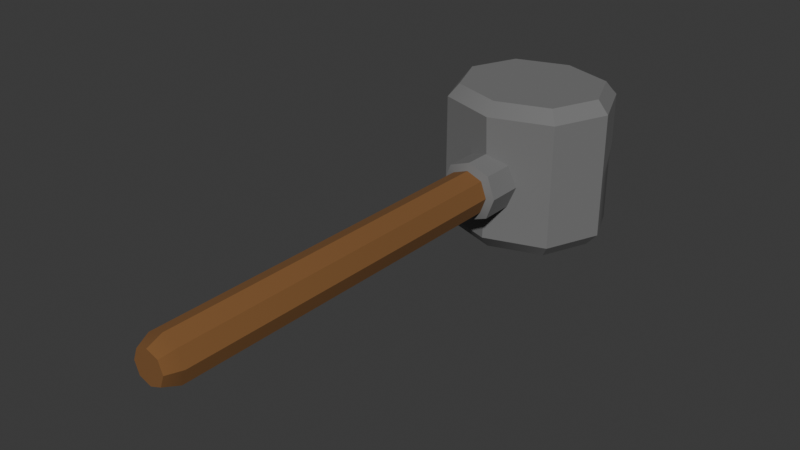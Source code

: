 # Source: Buidling_Hammer_2.blend  (saved by Blender 4.4.30; exported with 4.5.12 LTS)
import bpy
from mathutils import Matrix  # noqa: F401  (used for matrix-valued properties, if any)

bpy.ops.wm.read_factory_settings(use_empty=True)
scene = bpy.context.scene
scene.name = 'Scene'

# ---- collections
col_collection = bpy.data.collections.new('Collection'); scene.collection.children.link(col_collection)

# ---- materials (node trees are filled in below, after node groups)
mat_material = bpy.data.materials.new('Material')
mat_material.alpha_threshold = 0.0
mat_material.roughness = 0.5
mat_material.line_color = (0.0, 0.0, 0.0, 1.0)
mat_material_001 = bpy.data.materials.new('Material.001')

# ---- node groups
ng_smooth_by_angle = bpy.data.node_groups.new('Smooth by Angle', 'GeometryNodeTree')
_s = ng_smooth_by_angle.interface.new_socket(name='Mesh', in_out='OUTPUT', socket_type='NodeSocketGeometry')
_s = ng_smooth_by_angle.interface.new_socket(name='Mesh', in_out='INPUT', socket_type='NodeSocketGeometry')
_s = ng_smooth_by_angle.interface.new_socket(name='Angle', in_out='INPUT', socket_type='NodeSocketFloat')
_s.subtype = 'ANGLE'
_s.default_value = 0.5236
_s.min_value = 0.0
_s.max_value = 3.142
_s.description = 'Maximum face angle for smooth edges'
_s = ng_smooth_by_angle.interface.new_socket(name='Ignore Sharpness', in_out='INPUT', socket_type='NodeSocketBool')
_s.force_non_field = True
ng_smooth_by_angle.description = 'Set the sharpness of mesh edges based on the angle between the neighboring faces'
ng_smooth_by_angle.is_modifier = True
_N = ng_smooth_by_angle.nodes; _L = ng_smooth_by_angle.links
n0 = _N.new('GeometryNodeSetShadeSmooth'); n0.name = 'Set Shade Smooth'; n0.location = (120, -80)
n0.domain = 'EDGE'
n1 = _N.new('GeometryNodeSetShadeSmooth'); n1.name = 'Set Shade Smooth.001'; n1.location = (300, -80)
n2 = _N.new('NodeGroupOutput'); n2.name = 'Group Output'; n2.location = (480, -80)
n3 = _N.new('GeometryNodeInputMeshEdgeAngle'); n3.name = 'Edge Angle'; n3.location = (-440, -240)
n4 = _N.new('NodeGroupInput'); n4.name = 'Group Input'; n4.location = (-80, -80)
n5 = _N.new('GeometryNodeInputEdgeSmooth'); n5.name = 'Is Edge Smooth'; n5.location = (-260, -120)
n6 = _N.new('GeometryNodeInputShadeSmooth'); n6.name = 'Is Shade Smooth'; n6.location = (-440, -397)
n7 = _N.new('FunctionNodeCompare'); n7.name = 'Compare'; n7.location = (-260, -260)
n7.operation = 'LESS_EQUAL'
n7.inputs[6].default_value = (0.0, 0.0, 0.0, 0.0)
n7.inputs[7].default_value = (0.0, 0.0, 0.0, 0.0)
n8 = _N.new('FunctionNodeBooleanMath'); n8.name = 'Boolean Math.001'; n8.location = (-80, -260)
n9 = _N.new('NodeGroupInput'); n9.name = 'Group Input.001'; n9.location = (-440, -329)
n10 = _N.new('NodeGroupInput'); n10.name = 'Group Input.002'; n10.location = (-259, -189)
n11 = _N.new('FunctionNodeBooleanMath'); n11.name = 'Boolean Math'; n11.location = (-80, -149)
n11.operation = 'OR'
n12 = _N.new('FunctionNodeBooleanMath'); n12.name = 'Boolean Math.002'; n12.location = (-260, -380)
n12.operation = 'OR'
n13 = _N.new('NodeGroupInput'); n13.name = 'Group Input.003'; n13.location = (-440, -460)
_L.new(n3.outputs[0], n7.inputs[0])
_L.new(n1.outputs[0], n2.inputs[0])
_L.new(n9.outputs[1], n7.inputs[1])
_L.new(n7.outputs[0], n8.inputs[0])
_L.new(n4.outputs[0], n0.inputs[0])
_L.new(n0.outputs[0], n1.inputs[0])
_L.new(n8.outputs[0], n0.inputs[2])
_L.new(n10.outputs[2], n11.inputs[1])
_L.new(n5.outputs[0], n11.inputs[0])
_L.new(n11.outputs[0], n0.inputs[1])
_L.new(n13.outputs[2], n12.inputs[1])
_L.new(n6.outputs[0], n12.inputs[0])
_L.new(n12.outputs[0], n8.inputs[1])
n2.is_active_output = True

# ---- material node trees
mat_material.use_nodes = True; mat_material.node_tree.nodes.clear()
_N = mat_material.node_tree.nodes; _L = mat_material.node_tree.links
n0 = _N.new('ShaderNodeOutputMaterial'); n0.name = 'Material Output'; n0.location = (300, 300)
n1 = _N.new('ShaderNodeBsdfPrincipled'); n1.name = 'Principled BSDF'; n1.location = (10, 300)
n1.inputs[0].default_value = (0.2081, 0.09456, 0.02897, 1.0)
n1.inputs[2].default_value = 1.0
n1.inputs[3].default_value = 1.45
_L.new(n1.outputs[0], n0.inputs[0])
n0.is_active_output = True
mat_material_001.use_nodes = True; mat_material_001.node_tree.nodes.clear()
_N = mat_material_001.node_tree.nodes; _L = mat_material_001.node_tree.links
n0 = _N.new('ShaderNodeBsdfPrincipled'); n0.name = 'Principled BSDF'; n0.location = (10, 300)
n0.inputs[0].default_value = (0.1753, 0.1753, 0.1753, 1.0)
n0.inputs[2].default_value = 1.0
n1 = _N.new('ShaderNodeOutputMaterial'); n1.name = 'Material Output'; n1.location = (300, 300)
_L.new(n0.outputs[0], n1.inputs[0])
n1.is_active_output = True

# ---- world
world_world = bpy.data.worlds.new('World'); scene.world = world_world
world_world.use_nodes = True; world_world.node_tree.nodes.clear()
_N = world_world.node_tree.nodes; _L = world_world.node_tree.links
n0 = _N.new('ShaderNodeOutputWorld'); n0.name = 'World Output'; n0.location = (300, 300)
n1 = _N.new('ShaderNodeBackground'); n1.name = 'Background'; n1.location = (10, 300)
n1.inputs[0].default_value = (0.05088, 0.05088, 0.05088, 1.0)
_L.new(n1.outputs[0], n0.inputs[0])
n0.is_active_output = True
world_world.color = (0.05088, 0.05088, 0.05088)
world_world.sun_shadow_jitter_overblur = 0.0

# ---- meshes
me_cube = bpy.data.meshes.new('Cube')
me_cube.from_pydata([(0.03564, 0.9082, -0.03886), (0.03564, -0.07453, -0.03886), (0.03564, 0.9082, 0.03564), (0.03564, -0.07453, 0.03564), (-0.03886, 0.9082, -0.03886), (-0.03886, 0.9082, 0.03564), (-0.03886, -0.07453, 0.03564), (0.1416, 0.8717, -0.1373), (0.1416, 0.8717, 0.155), (0.1416, 1.128, 0.155), (-0.1428, 0.8717, -0.1373), (-0.1428, 0.8717, 0.155), (-0.1428, 1.128, -0.1373), (-0.1428, 1.128, 0.155), (-0.1237, 0.8889, 0.1854), (-0.1237, 1.111, 0.1854), (0.1225, 0.8889, 0.1854), (0.1225, 1.111, -0.1676), (-0.1237, 1.111, -0.1676), (0.1225, 0.8889, -0.1676), (0.1225, 1.111, 0.1854), (-0.1237, 0.8889, -0.1676), (-0.05283, -0.07453, -0.001609), (-0.001609, -0.07453, -0.05283), (0.03564, 0.491, -0.03886), (-0.03886, 0.491, 0.03564), (0.03564, 0.491, 0.03564), (-0.001609, 0.9082, 0.04961), (0.04961, 0.9082, -0.001609), (-0.001609, -0.07453, 0.04961), (-0.05283, 0.9082, -0.001609), (-0.001609, 0.9082, -0.05283), (0.04961, -0.07453, -0.001609), (-0.000607, 0.8237, 0.155), (0.1416, 0.8717, -5.452e-05), (-0.1428, 1.128, -5.455e-05), (-0.1428, 0.8717, -5.453e-05), (-0.000607, 1.176, -0.1373), (0.1949, 0.9999, -0.1373), (-0.000607, 1.176, 0.155), (-0.1961, 0.9999, -0.1373), (-0.000607, 0.8237, -0.1373), (0.1949, 0.9999, 0.155), (-0.1699, 0.9999, 0.1854), (-0.000607, 0.8473, 0.1854), (-0.000607, 1.152, -0.1676), (0.1687, 0.9999, -0.1676), (-0.000607, 1.152, 0.1854), (-0.1699, 0.9999, -0.1676), (-0.000607, 0.8473, -0.1676), (0.1687, 0.9999, 0.1854), (0.132, 1.119, 0.1702), (0.132, 0.8803, 0.1702), (-0.1332, 0.8803, 0.1702), (-0.1332, 1.119, 0.1702), (-0.1332, 1.119, -0.1524), (-0.1332, 0.8803, -0.1524), (0.132, 0.8803, -0.1524), (0.132, 1.119, -0.1524), (-0.001609, 0.9082, -0.001609), (-0.001609, 0.491, 0.04961), (-0.05283, 0.491, -0.001609), (0.04961, 0.491, -0.001609), (-0.001609, 0.491, -0.05283), (-0.183, 0.9999, 0.1702), (-0.000607, 1.176, -5.455e-05), (0.1818, 0.9999, 0.1702), (0.1949, 0.9999, -5.454e-05), (3.523e-09, 0.8311, -3.398e-08), (-0.000607, 0.9999, -0.1676), (-0.000607, 0.9999, 0.1854), (-0.183, 0.9999, -0.1524), (0.1818, 0.9999, -0.1524), (-0.000607, 0.8355, 0.1702), (-0.000607, 0.8355, -0.1524), (-0.000607, 1.164, 0.1702), (-0.000607, 1.164, -0.1524), (0.03564, 0.7612, -0.03886), (-0.03886, 0.7612, 0.03564), (0.03564, 0.7612, 0.03564), (-0.03886, 0.7612, -0.03886), (-0.001609, 0.7612, 0.04961), (-0.05283, 0.7612, -0.001609), (0.04961, 0.7612, -0.001609), (-0.001609, 0.7612, -0.05283), (-0.03886, 0.839, 0.03564), (0.03564, 0.839, -0.03886), (0.03564, 0.839, 0.03564), (-0.03886, 0.839, -0.03886), (-0.001609, 0.839, 0.04961), (-0.05283, 0.839, -0.001609), (0.04961, 0.839, -0.001609), (-0.001609, 0.839, -0.05283), (0.04836, 0.8668, -0.05158), (0.04836, 0.767, -0.05158), (0.04836, 0.8668, 0.04836), (0.04836, 0.767, 0.04836), (-0.05158, 0.8668, -0.05158), (-0.05158, 0.767, -0.05158), (-0.001609, 0.8668, 0.0671), (-0.001609, 0.767, 0.0671), (-0.07032, 0.8668, -0.001609), (-0.07032, 0.767, -0.001609), (0.0671, 0.8668, -0.001609), (0.0671, 0.767, -0.001609), (-0.001609, 0.8668, -0.07032), (-0.001609, 0.767, -0.07032), (-0.05158, 0.767, 0.04836), (-0.05158, 0.8668, 0.04836), (-0.02873, -0.1094, -0.02873), (-0.0389, -0.1094, -0.001609), (-0.02873, -0.1094, 0.02551), (0.02551, -0.1094, -0.02873), (-0.001609, -0.1094, -0.0389), (-0.001609, -0.1094, 0.03568), (0.02551, -0.1094, 0.02551), (0.03568, -0.1094, -0.001609), (-0.001609, -0.1094, -0.001609), (-0.1757, 1.049, 0.155), (-0.1757, 0.9508, 0.155), (-0.183, 0.9999, 0.1702), (-0.1757, 0.9508, -5.453e-05), (-0.1757, 1.049, -5.454e-05), (-0.1961, 0.9999, -0.05326), (0.1053, 1.14, -0.1373), (0.1563, 1.093, -0.1373), (0.132, 1.119, -0.1524), (0.1563, 1.093, -5.454e-05), (0.1053, 1.14, -5.455e-05), (0.1416, 1.128, 0.03825), (-0.04282, -0.07453, -0.02831), (-0.02831, -0.07453, -0.04282), (-0.03473, -0.08874, -0.03473), (-0.02831, 0.491, -0.04282), (-0.04282, 0.491, -0.02831), (-0.03886, 0.5076, -0.03886)], [], [(0, 31, 59, 28), (31, 4, 30, 59), (59, 30, 5, 27), (28, 59, 27, 2), (3, 26, 60, 29), (87, 2, 27, 89), (89, 27, 5, 85), (29, 60, 25, 6), (6, 25, 61, 22), (85, 5, 30, 90), (90, 30, 4, 88), (132, 131, 23, 113, 109), (22, 61, 134, 130), (32, 3, 115, 116), (23, 1, 112, 113), (3, 29, 114, 115), (1, 24, 62, 32), (86, 0, 28, 91), (91, 28, 2, 87), (32, 62, 26, 3), (61, 82, 80, 135, 134), (88, 4, 31, 92), (92, 31, 0, 86), (23, 63, 24, 1), (35, 12, 40, 123, 122), (13, 35, 122, 118), (64, 53, 14, 43), (54, 64, 43, 15), (126, 125, 38, 72, 58), (65, 37, 12, 35), (39, 65, 35, 13), (13, 118, 120, 64, 54), (121, 123, 40, 10, 36), (120, 119, 11, 53, 64), (8, 42, 66, 52), (42, 9, 51, 66), (66, 51, 20, 50), (52, 66, 50, 16), (8, 34, 67, 42), (34, 7, 38, 67), (128, 124, 37, 65), (9, 129, 128, 65, 39), (11, 36, 68, 33), (36, 10, 41, 68), (68, 41, 7, 34), (33, 68, 34, 8), (19, 49, 69, 46), (49, 21, 48, 69), (69, 48, 18, 45), (46, 69, 45, 17), (14, 44, 70, 43), (44, 16, 50, 70), (70, 50, 20, 47), (43, 70, 47, 15), (10, 40, 71, 56), (40, 12, 55, 71), (71, 55, 18, 48), (56, 71, 48, 21), (37, 124, 126, 58, 76), (38, 7, 57, 72), (72, 57, 19, 46), (58, 72, 46, 17), (11, 33, 73, 53), (33, 8, 52, 73), (73, 52, 16, 44), (53, 73, 44, 14), (7, 41, 74, 57), (41, 10, 56, 74), (74, 56, 21, 49), (57, 74, 49, 19), (9, 39, 75, 51), (39, 13, 54, 75), (75, 54, 15, 47), (51, 75, 47, 20), (12, 37, 76, 55), (42, 67, 127, 129, 9), (76, 58, 17, 45), (55, 76, 45, 18), (63, 84, 77, 24), (62, 83, 79, 26), (24, 77, 83, 62), (133, 135, 80, 84, 63), (25, 78, 82, 61), (60, 81, 78, 25), (26, 79, 81, 60), (85, 90, 101, 108), (78, 81, 100, 107), (90, 88, 97, 101), (82, 78, 107, 102), (86, 91, 103, 93), (80, 82, 102, 98), (91, 87, 95, 103), (83, 77, 94, 104), (106, 105, 93, 94), (98, 97, 105, 106), (104, 103, 95, 96), (94, 93, 103, 104), (102, 101, 97, 98), (107, 108, 101, 102), (100, 99, 108, 107), (96, 95, 99, 100), (81, 79, 96, 100), (89, 85, 108, 99), (77, 84, 106, 94), (87, 89, 99, 95), (84, 80, 98, 106), (92, 86, 93, 105), (79, 83, 104, 96), (88, 92, 105, 97), (109, 113, 117, 110), (113, 112, 116, 117), (117, 116, 115, 114), (110, 117, 114, 111), (29, 6, 111, 114), (131, 133, 63, 23), (1, 32, 116, 112), (6, 22, 110, 111), (118, 119, 120), (121, 122, 123), (118, 122, 121, 119), (119, 121, 36, 11), (124, 125, 126), (127, 128, 129), (124, 128, 127, 125), (67, 38, 125, 127), (130, 131, 132), (133, 134, 135), (133, 131, 130, 134), (22, 130, 132, 109, 110)])
me_cube.polygons.foreach_set('use_smooth', [True] * 129)
me_cube.polygons.foreach_set('material_index', [0, 0, 0, 0, 0, 0, 0, 0, 0, 0, 0, 0, 0, 0, 0, 0, 0, 0, 0, 0, 0, 0, 0, 0, 1, 1, 1, 1, 1, 1, 1, 1, 1, 1, 1, 1, 1, 1, 1, 1, 1, 1, 1, 1, 1, 1, 1, 1, 1, 1, 1, 1, 1, 1, 1, 1, 1, 1, 1, 1, 1, 1, 1, 1, 1, 1, 1, 1, 1, 1, 1, 1, 1, 1, 1, 1, 1, 1, 0, 0, 0, 0, 0, 0, 0, 0, 1, 0, 1, 0, 1, 0, 1, 1, 1, 1, 1, 1, 1, 1, 1, 1, 0, 1, 0, 1, 0, 1, 0, 0, 0, 0, 0, 0, 0, 0, 0, 1, 1, 1, 1, 1, 1, 1, 1, 0, 0, 0, 0])
_k = {(6, 22): 1.0, (1, 23): 1.0, (2, 27): 1.0, (5, 27): 1.0, (0, 28): 1.0, (2, 28): 1.0, (6, 29): 1.0, (3, 29): 1.0, (5, 30): 1.0, (4, 30): 1.0, (4, 31): 1.0, (0, 31): 1.0, (3, 32): 1.0, (1, 32): 1.0, (8, 33): 1.0, (11, 33): 1.0, (12, 37): 1.0, (7, 38): 1.0, (13, 39): 1.0, (9, 39): 1.0, (12, 40): 1.0, (10, 40): 1.0, (10, 41): 1.0, (7, 41): 1.0, (9, 42): 1.0, (8, 42): 1.0, (14, 43): 1.0, (15, 43): 1.0, (16, 44): 1.0, (14, 44): 1.0, (17, 45): 1.0, (18, 45): 1.0, (19, 46): 1.0, (17, 46): 1.0, (15, 47): 1.0, (20, 47): 1.0, (18, 48): 1.0, (21, 48): 1.0, (21, 49): 1.0, (19, 49): 1.0, (20, 50): 1.0, (16, 50): 1.0, (109, 110): 1.0, (110, 111): 1.0, (112, 113): 1.0, (109, 113): 1.0, (111, 114): 1.0, (114, 115): 1.0, (115, 116): 1.0, (112, 116): 1.0, (119, 120): 1.0, (11, 119): 1.0, (13, 118): 1.0, (125, 126): 1.0, (38, 125): 1.0, (37, 124): 1.0, (131, 132): 1.0, (22, 130): 1.0, (23, 131): 1.0}
me_cube.attributes.new('crease_edge', 'FLOAT', 'EDGE').data.foreach_set('value', [_k.get((min(e.vertices), max(e.vertices)), 0.0) for e in me_cube.edges])
_uv = me_cube.uv_layers.new(name='UVMap')
_uv.uv.foreach_set('vector', [0.5277, 0.4698, 0.4987, 0.4589, 0.4987, 0.4987, 0.5386, 0.4987, 0.4987, 0.4589, 0.4698, 0.4698, 0.4589, 0.4987, 0.4987, 0.4987, 0.4987, 0.4987, 0.4589, 0.4987, 0.4698, 0.5277, 0.4987, 0.5386, 0.5386, 0.4987, 0.4987, 0.4987, 0.4987, 0.5386, 0.5277, 0.5277, 0.5277, 0.442, 0.5277, 0.882, 0.4987, 0.882, 0.4987, 0.442, 0.5277, 1.153, 0.5277, 1.207, 0.4987, 1.207, 0.4987, 1.153, 0.4987, 1.153, 0.4987, 1.207, 0.4698, 1.207, 0.4698, 1.153, 0.4987, 0.442, 0.4987, 0.882, 0.4698, 0.882, 0.4698, 0.442, 0.442, 0.5277, 0.882, 0.5277, 0.882, 0.4987, 0.442, 0.4987, 1.153, 0.5277, 1.207, 0.5277, 1.207, 0.4987, 1.153, 0.4987, 1.153, 0.4987, 1.207, 0.4987, 1.207, 0.4698, 1.153, 0.4698, 0.473, 0.431, 0.478, 0.442, 0.4987, 0.442, 0.4987, 0.4149, 0.4776, 0.4149, 0.442, 0.4987, 0.882, 0.4987, 0.882, 0.478, 0.442, 0.478, 0.442, 0.4987, 0.442, 0.5277, 0.4149, 0.5198, 0.4149, 0.4987, 0.4987, 0.442, 0.5277, 0.442, 0.5198, 0.4149, 0.4987, 0.4149, 0.5277, 0.442, 0.4987, 0.442, 0.4987, 0.4149, 0.5198, 0.4149, 0.442, 0.4698, 0.882, 0.4698, 0.882, 0.4987, 0.442, 0.4987, 1.153, 0.4698, 1.207, 0.4698, 1.207, 0.4987, 1.153, 0.4987, 1.153, 0.4987, 1.207, 0.4987, 1.207, 0.5277, 1.153, 0.5277, 0.442, 0.4987, 0.882, 0.4987, 0.882, 0.5277, 0.442, 0.5277, 0.882, 0.4987, 1.092, 0.4987, 1.092, 0.4698, 0.8949, 0.4698, 0.882, 0.478, 0.4698, 1.153, 0.4698, 1.207, 0.4987, 1.207, 0.4987, 1.153, 0.4987, 1.153, 0.4987, 1.207, 0.5277, 1.207, 0.5277, 1.153, 0.4987, 0.442, 0.4987, 0.882, 0.5277, 0.882, 0.5277, 0.442, 4.258, -1.686, 4.258, -2.401, 3.589, -2.401, 3.589, -1.963, 3.845, -1.686, 4.258, -0.8769, 4.258, -1.686, 3.845, -1.686, 3.845, -0.8769, 3.589, -0.7977, 2.965, -0.7977, 3.01, -0.7185, 3.589, -0.7185, 4.213, -0.7977, 3.589, -0.7977, 3.589, -0.7185, 4.168, -0.7185, 4.213, -2.48, 4.073, -2.401, 3.589, -2.401, 3.589, -2.481, 4.213, -2.481, -1.629, -1.686, -1.629, -2.401, -2.371, -2.401, -2.371, -1.686, -1.629, -0.8769, -1.629, -1.686, -2.371, -1.686, -2.371, -0.8769, 4.258, -0.8769, 3.845, -0.8769, 3.589, -0.7979, 3.589, -0.7977, 4.213, -0.7977, 3.333, -1.686, 3.589, -1.963, 3.589, -2.401, 2.921, -2.401, 2.921, -1.686, 3.589, -0.7979, 3.333, -0.8769, 2.921, -0.8769, 2.965, -0.7977, 3.589, -0.7977, 2.921, -0.8769, 3.589, -0.8769, 3.589, -0.7977, 2.965, -0.7977, 3.589, -0.8769, 4.258, -0.8769, 4.213, -0.7977, 3.589, -0.7977, 3.589, -0.7977, 4.213, -0.7977, 4.168, -0.7185, 3.589, -0.7185, 2.965, -0.7977, 3.589, -0.7977, 3.589, -0.7185, 3.01, -0.7185, 2.921, -0.8769, 2.921, -1.686, 3.589, -1.686, 3.589, -0.8769, 2.921, -1.686, 2.921, -2.401, 3.589, -2.401, 3.589, -1.686, -1.077, -1.686, -1.077, -2.401, -1.629, -2.401, -1.629, -1.686, -0.8878, -0.8769, -0.8878, -1.486, -1.077, -1.686, -1.629, -1.686, -1.629, -0.8769, -2.371, -0.8769, -2.371, -1.686, -1.626, -1.685, -1.629, -0.8769, -2.371, -1.686, -2.371, -2.401, -1.629, -2.401, -1.626, -1.685, -1.626, -1.685, -1.629, -2.401, -0.8878, -2.401, -0.8878, -1.686, -1.629, -0.8769, -1.626, -1.685, -0.8878, -1.686, -0.8878, -0.8769, -0.9873, 2.951, -1.629, 2.734, -1.629, 3.53, -0.7465, 3.53, -1.629, 2.734, -2.271, 2.951, -2.512, 3.53, -1.629, 3.53, -1.629, 3.53, -2.512, 3.53, -2.271, 4.109, -1.629, 4.326, -0.7465, 3.53, -1.629, 3.53, -1.629, 4.326, -0.9873, 4.109, -2.271, 2.951, -1.629, 2.734, -1.629, 3.53, -2.512, 3.53, -1.629, 2.734, -0.9873, 2.951, -0.7465, 3.53, -1.629, 3.53, -1.629, 3.53, -0.7465, 3.53, -0.9873, 4.109, -1.629, 4.326, -2.512, 3.53, -1.629, 3.53, -1.629, 4.326, -2.271, 4.109, 2.921, -2.401, 3.589, -2.401, 3.589, -2.481, 2.965, -2.481, 3.589, -2.401, 4.258, -2.401, 4.213, -2.481, 3.589, -2.481, 3.589, -2.481, 4.213, -2.481, 4.168, -2.56, 3.589, -2.56, 2.965, -2.481, 3.589, -2.481, 3.589, -2.56, 3.01, -2.56, -1.629, -2.401, -1.077, -2.401, -0.9375, -2.48, -0.9376, -2.481, -1.629, -2.481, 3.589, -2.401, 2.921, -2.401, 2.965, -2.481, 3.589, -2.481, 3.589, -2.481, 2.965, -2.481, 3.01, -2.56, 3.589, -2.56, 4.213, -2.481, 3.589, -2.481, 3.589, -2.56, 4.168, -2.56, -2.371, -0.8769, -1.629, -0.8769, -1.629, -0.7977, -2.321, -0.7977, -1.629, -0.8769, -0.8878, -0.8769, -0.9376, -0.7977, -1.629, -0.7977, -1.629, -0.7977, -0.9376, -0.7977, -0.9873, -0.7185, -1.629, -0.7185, -2.321, -0.7977, -1.629, -0.7977, -1.629, -0.7185, -2.271, -0.7185, -0.8878, -2.401, -1.629, -2.401, -1.629, -2.481, -0.9376, -2.481, -1.629, -2.401, -2.371, -2.401, -2.321, -2.481, -1.629, -2.481, -1.629, -2.481, -2.321, -2.481, -2.271, -2.56, -1.629, -2.56, -0.9376, -2.481, -1.629, -2.481, -1.629, -2.56, -0.9873, -2.56, -0.8878, -0.8769, -1.629, -0.8769, -1.629, -0.7977, -0.9376, -0.7977, -1.629, -0.8769, -2.371, -0.8769, -2.321, -0.7977, -1.629, -0.7977, -1.629, -0.7977, -2.321, -0.7977, -2.271, -0.7185, -1.629, -0.7185, -0.9376, -0.7977, -1.629, -0.7977, -1.629, -0.7185, -0.9873, -0.7185, -2.371, -2.401, -1.629, -2.401, -1.629, -2.481, -2.321, -2.481, 3.589, -0.8769, 3.589, -1.686, 4.073, -1.686, 4.258, -1.486, 4.258, -0.8769, -1.629, -2.481, -0.9376, -2.481, -0.9873, -2.56, -1.629, -2.56, -2.321, -2.481, -1.629, -2.481, -1.629, -2.56, -2.271, -2.56, 0.4987, 0.882, 0.4987, 1.092, 0.5277, 1.092, 0.5277, 0.882, 0.882, 0.4987, 1.092, 0.4987, 1.092, 0.5277, 0.882, 0.5277, 0.882, 0.4698, 1.092, 0.4698, 1.092, 0.4987, 0.882, 0.4987, 0.478, 0.882, 0.4698, 0.8949, 0.4698, 1.092, 0.4987, 1.092, 0.4987, 0.882, 0.882, 0.5277, 1.092, 0.5277, 1.092, 0.4987, 0.882, 0.4987, 0.4987, 0.882, 0.4987, 1.092, 0.4698, 1.092, 0.4698, 0.882, 0.5277, 0.882, 0.5277, 1.092, 0.4987, 1.092, 0.4987, 0.882, 1.153, 0.5277, 1.153, 0.4987, 1.174, 0.4987, 1.174, 0.5376, 0.4698, 0.5277, 0.4987, 0.5386, 0.4987, 0.5522, 0.4599, 0.5376, 1.153, 0.4987, 1.153, 0.4698, 1.174, 0.4599, 1.174, 0.4987, 0.4589, 0.4987, 0.4698, 0.5277, 0.4599, 0.5376, 0.4453, 0.4987, 1.153, 0.4698, 1.153, 0.4987, 1.174, 0.4987, 1.174, 0.4599, 0.4698, 0.4698, 0.4589, 0.4987, 0.4453, 0.4987, 0.4599, 0.4599, 1.153, 0.4987, 1.153, 0.5277, 1.174, 0.5376, 1.174, 0.4987, 0.5386, 0.4987, 0.5277, 0.4698, 0.5376, 0.4599, 0.5522, 0.4987, 0.4987, 1.097, 0.4987, 1.174, 0.5376, 1.174, 0.5376, 1.097, 0.4599, 1.097, 0.4599, 1.174, 0.4987, 1.174, 0.4987, 1.097, 2.375, -1.694, 2.895, -1.694, 2.895, -1.433, 2.375, -1.433, 1.097, 0.4599, 1.174, 0.4599, 1.174, 0.4987, 1.097, 0.4987, 1.097, 0.4987, 1.174, 0.4987, 1.174, 0.4599, 1.097, 0.4599, 1.097, 0.5376, 1.174, 0.5376, 1.174, 0.4987, 1.097, 0.4987, 0.4987, 1.097, 0.4987, 1.174, 0.4599, 1.174, 0.4599, 1.097, 0.5376, 1.097, 0.5376, 1.174, 0.4987, 1.174, 0.4987, 1.097, 0.4987, 0.5386, 0.5277, 0.5277, 0.5376, 0.5376, 0.4987, 0.5522, 0.4987, 1.153, 0.4698, 1.153, 0.4599, 1.174, 0.4987, 1.174, 0.5277, 0.4698, 0.4987, 0.4589, 0.4987, 0.4453, 0.5376, 0.4599, 0.5277, 1.153, 0.4987, 1.153, 0.4987, 1.174, 0.5376, 1.174, 0.4987, 0.4589, 0.4698, 0.4698, 0.4599, 0.4599, 0.4987, 0.4453, 0.4987, 1.153, 0.5277, 1.153, 0.5376, 1.174, 0.4987, 1.174, 0.5277, 0.5277, 0.5386, 0.4987, 0.5522, 0.4987, 0.5376, 0.5376, 0.4698, 1.153, 0.4987, 1.153, 0.4987, 1.174, 0.4599, 1.174, 0.4776, 0.4776, 0.4987, 0.4697, 0.4987, 0.4987, 0.4697, 0.4987, 0.4987, 0.4697, 0.5198, 0.4776, 0.5278, 0.4987, 0.4987, 0.4987, 0.4987, 0.4987, 0.5278, 0.4987, 0.5198, 0.5198, 0.4987, 0.5278, 0.4697, 0.4987, 0.4987, 0.4987, 0.4987, 0.5278, 0.4776, 0.5198, 0.4987, 0.442, 0.4698, 0.442, 0.4776, 0.4149, 0.4987, 0.4149, 0.478, 0.442, 0.478, 0.882, 0.4987, 0.882, 0.4987, 0.442, 0.442, 0.4698, 0.442, 0.4987, 0.4149, 0.4987, 0.4149, 0.4776, 0.442, 0.5277, 0.442, 0.4987, 0.4149, 0.4987, 0.4149, 0.5198, 3.845, -0.8769, 3.333, -0.8769, 3.589, -0.7979, 3.333, -1.686, 3.845, -1.686, 3.589, -1.963, 3.845, -0.8769, 3.845, -1.686, 3.333, -1.686, 3.333, -0.8769, 3.333, -0.8769, 3.333, -1.686, 2.921, -1.686, 2.921, -0.8769, -1.077, -2.401, -0.8111, -2.401, -0.9375, -2.48, -0.8111, -1.686, -1.077, -1.686, -0.8878, -1.486, -1.077, -2.401, -1.077, -1.686, -0.8111, -1.686, -0.8111, -2.401, 3.589, -1.686, 3.589, -2.401, 4.073, -2.401, 4.073, -1.686, 0.4667, 0.442, 0.478, 0.442, 0.473, 0.431, 0.882, 0.4667, 0.882, 0.478, 0.8949, 0.4698, 0.478, 0.882, 0.478, 0.442, 0.4667, 0.442, 0.4667, 0.882, 0.442, 0.4987, 0.442, 0.478, 0.431, 0.473, 0.4149, 0.4776, 0.4149, 0.4987])
me_cube.materials.append(mat_material)
me_cube.materials.append(mat_material_001)
me_cube.use_mirror_vertex_groups = False
me_cube.update()

# ---- objects
ob_cube = bpy.data.objects.new('Cube', me_cube)

# ---- transforms, parenting, visibility, modifiers, constraints
ob_cube.location = (0.0, 0.0, 0.0)
ob_cube.lock_rotations_4d = False
ob_cube.empty_display_type = 'ARROWS'
ob_cube.lineart.crease_threshold = 0.0
_m = ob_cube.modifiers.new('Smooth by Angle', 'NODES')
_m.node_group = ng_smooth_by_angle
_m.use_pin_to_last = True
_m.show_group_selector = False

# ---- collection membership
col_collection.objects.link(ob_cube)

# ---- scene / render settings (as saved in the file)
scene.frame_start = 1; scene.frame_end = 250; scene.frame_set(1)
scene.render.engine = 'BLENDER_EEVEE_NEXT'
bpy.context.view_layer.update()

# ---- added for rendering (the .blend has no active camera and no usable light): camera, sun
cam_auto = bpy.data.cameras.new('AutoCamera')
cam_auto.lens = 50.0
cam_auto.sensor_width = 36.0
cam_auto.clip_end = 1000.0
ob_auto_camera = bpy.data.objects.new('AutoCamera', cam_auto)
scene.collection.objects.link(ob_auto_camera)
ob_auto_camera.location = (1.28472, -1.00903, 1.03713)
ob_auto_camera.rotation_euler = (1.09748, -7.21219e-08, 0.694738)
scene.camera = ob_auto_camera
light_auto_sun = bpy.data.lights.new('AutoSun', 'SUN')
light_auto_sun.energy = 3.0
light_auto_sun.angle = 0.0523599
ob_auto_sun = bpy.data.objects.new('AutoSun', light_auto_sun)
scene.collection.objects.link(ob_auto_sun)
ob_auto_sun.rotation_euler = (0.872665, 0.174533, 0.523599)
bpy.context.view_layer.update()
